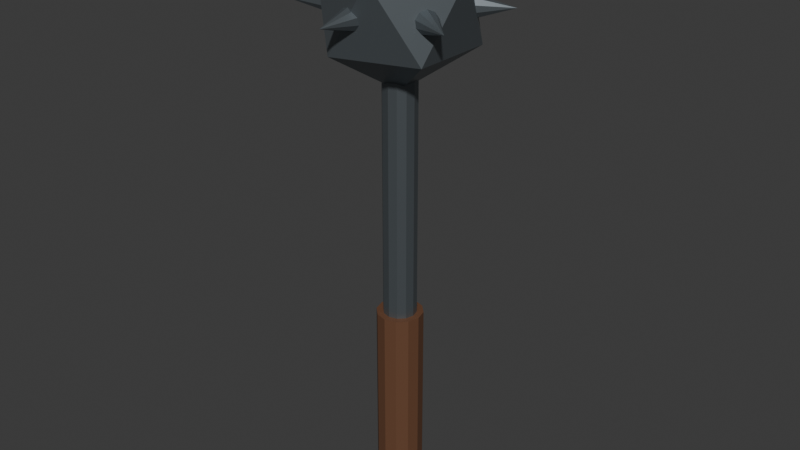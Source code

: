 # Source: mace.blend  (saved by Blender 4.5.91; exported with 4.5.12 LTS)
import bpy
from mathutils import Matrix  # noqa: F401  (used for matrix-valued properties, if any)

bpy.ops.wm.read_factory_settings(use_empty=True)
scene = bpy.context.scene
scene.name = 'Scene'

# ---- collections
col_collection = bpy.data.collections.new('Collection'); scene.collection.children.link(col_collection)

# ---- materials (node trees are filled in below, after node groups)
mat_grip_leather = bpy.data.materials.new('grip_leather')
mat_grip_leather.diffuse_color = (0.13, 0.055, 0.025, 1.0)
mat_dark_iron = bpy.data.materials.new('dark_iron')
mat_dark_iron.diffuse_color = (0.2, 0.23, 0.25, 1.0)

# ---- material node trees
mat_grip_leather.use_nodes = True; mat_grip_leather.node_tree.nodes.clear()
_N = mat_grip_leather.node_tree.nodes; _L = mat_grip_leather.node_tree.links
n0 = _N.new('ShaderNodeBsdfPrincipled'); n0.name = 'Principled BSDF'; n0.location = (-200, 100)
n0.inputs[0].default_value = (0.13, 0.055, 0.025, 1.0)
n0.inputs[2].default_value = 0.78
n1 = _N.new('ShaderNodeOutputMaterial'); n1.name = 'Material Output'; n1.location = (200, 100)
_L.new(n0.outputs[0], n1.inputs[0])
n1.is_active_output = True
mat_dark_iron.use_nodes = True; mat_dark_iron.node_tree.nodes.clear()
_N = mat_dark_iron.node_tree.nodes; _L = mat_dark_iron.node_tree.links
n0 = _N.new('ShaderNodeBsdfPrincipled'); n0.name = 'Principled BSDF'; n0.location = (-200, 100)
n0.inputs[0].default_value = (0.2, 0.23, 0.25, 1.0)
n0.inputs[1].default_value = 0.75
n0.inputs[2].default_value = 0.38
n1 = _N.new('ShaderNodeOutputMaterial'); n1.name = 'Material Output'; n1.location = (200, 100)
_L.new(n0.outputs[0], n1.inputs[0])
n1.is_active_output = True

# ---- world
world_world = bpy.data.worlds.new('World'); scene.world = world_world
world_world.use_nodes = True; world_world.node_tree.nodes.clear()
_N = world_world.node_tree.nodes; _L = world_world.node_tree.links
n0 = _N.new('ShaderNodeOutputWorld'); n0.name = 'World Output'; n0.location = (200, 100)
n1 = _N.new('ShaderNodeBackground'); n1.name = 'Background'; n1.location = (-200, 100)
n1.inputs[0].default_value = (0.05088, 0.05088, 0.05088, 1.0)
_L.new(n1.outputs[0], n0.inputs[0])
n0.is_active_output = True
world_world.color = (0.05088, 0.05088, 0.05088)
world_world.sun_shadow_jitter_overblur = 0.0

# ---- meshes
me_cylinder = bpy.data.meshes.new('Cylinder')
me_cylinder.from_pydata([(0.0, 0.035, -0.15), (0.0, 0.035, 0.15), (0.0175, 0.03031, -0.15), (0.0175, 0.03031, 0.15), (0.03031, 0.0175, -0.15), (0.03031, 0.0175, 0.15), (0.035, 0.0, -0.15), (0.035, 0.0, 0.15), (0.03031, -0.0175, -0.15), (0.03031, -0.0175, 0.15), (0.0175, -0.03031, -0.15), (0.0175, -0.03031, 0.15), (0.0, -0.035, -0.15), (0.0, -0.035, 0.15), (-0.0175, -0.03031, -0.15), (-0.0175, -0.03031, 0.15), (-0.03031, -0.0175, -0.15), (-0.03031, -0.0175, 0.15), (-0.035, 0.0, -0.15), (-0.035, 0.0, 0.15), (-0.03031, 0.0175, -0.15), (-0.03031, 0.0175, 0.15), (-0.0175, 0.03031, -0.15), (-0.0175, 0.03031, 0.15)], [], [(0, 1, 3, 2), (2, 3, 5, 4), (4, 5, 7, 6), (6, 7, 9, 8), (8, 9, 11, 10), (10, 11, 13, 12), (12, 13, 15, 14), (14, 15, 17, 16), (16, 17, 19, 18), (18, 19, 21, 20), (3, 1, 23, 21, 19, 17, 15, 13, 11, 9, 7, 5), (20, 21, 23, 22), (22, 23, 1, 0), (0, 2, 4, 6, 8, 10, 12, 14, 16, 18, 20, 22)])
_uv = me_cylinder.uv_layers.new(name='UVMap')
_uv.uv.foreach_set('vector', [1.0, 0.5, 1.0, 1.0, 0.9167, 1.0, 0.9167, 0.5, 0.9167, 0.5, 0.9167, 1.0, 0.8333, 1.0, 0.8333, 0.5, 0.8333, 0.5, 0.8333, 1.0, 0.75, 1.0, 0.75, 0.5, 0.75, 0.5, 0.75, 1.0, 0.6667, 1.0, 0.6667, 0.5, 0.6667, 0.5, 0.6667, 1.0, 0.5833, 1.0, 0.5833, 0.5, 0.5833, 0.5, 0.5833, 1.0, 0.5, 1.0, 0.5, 0.5, 0.5, 0.5, 0.5, 1.0, 0.4167, 1.0, 0.4167, 0.5, 0.4167, 0.5, 0.4167, 1.0, 0.3333, 1.0, 0.3333, 0.5, 0.3333, 0.5, 0.3333, 1.0, 0.25, 1.0, 0.25, 0.5, 0.25, 0.5, 0.25, 1.0, 0.1667, 1.0, 0.1667, 0.5, 0.37, 0.4578, 0.25, 0.49, 0.13, 0.4578, 0.04215, 0.37, 0.01, 0.25, 0.04215, 0.13, 0.13, 0.04215, 0.25, 0.01, 0.37, 0.04215, 0.4578, 0.13, 0.49, 0.25, 0.4578, 0.37, 0.1667, 0.5, 0.1667, 1.0, 0.08333, 1.0, 0.08333, 0.5, 0.08333, 0.5, 0.08333, 1.0, 7.451e-08, 1.0, 7.451e-08, 0.5, 0.75, 0.49, 0.87, 0.4578, 0.9578, 0.37, 0.99, 0.25, 0.9578, 0.13, 0.87, 0.04215, 0.75, 0.01, 0.63, 0.04215, 0.5422, 0.13, 0.51, 0.25, 0.5422, 0.37, 0.63, 0.4578])
me_cylinder.materials.append(mat_grip_leather)
me_cylinder.update()
me_cylinder_001 = bpy.data.meshes.new('Cylinder.001')
me_cylinder_001.from_pydata([(0.0, 0.025, -0.23), (0.0, 0.025, 0.23), (0.0125, 0.02165, -0.23), (0.0125, 0.02165, 0.23), (0.02165, 0.0125, -0.23), (0.02165, 0.0125, 0.23), (0.025, 0.0, -0.23), (0.025, 0.0, 0.23), (0.02165, -0.0125, -0.23), (0.02165, -0.0125, 0.23), (0.0125, -0.02165, -0.23), (0.0125, -0.02165, 0.23), (0.0, -0.025, -0.23), (0.0, -0.025, 0.23), (-0.0125, -0.02165, -0.23), (-0.0125, -0.02165, 0.23), (-0.02165, -0.0125, -0.23), (-0.02165, -0.0125, 0.23), (-0.025, 0.0, -0.23), (-0.025, 0.0, 0.23), (-0.02165, 0.0125, -0.23), (-0.02165, 0.0125, 0.23), (-0.0125, 0.02165, -0.23), (-0.0125, 0.02165, 0.23)], [], [(0, 1, 3, 2), (2, 3, 5, 4), (4, 5, 7, 6), (6, 7, 9, 8), (8, 9, 11, 10), (10, 11, 13, 12), (12, 13, 15, 14), (14, 15, 17, 16), (16, 17, 19, 18), (18, 19, 21, 20), (3, 1, 23, 21, 19, 17, 15, 13, 11, 9, 7, 5), (20, 21, 23, 22), (22, 23, 1, 0), (0, 2, 4, 6, 8, 10, 12, 14, 16, 18, 20, 22)])
_uv = me_cylinder_001.uv_layers.new(name='UVMap')
_uv.uv.foreach_set('vector', [1.0, 0.5, 1.0, 1.0, 0.9167, 1.0, 0.9167, 0.5, 0.9167, 0.5, 0.9167, 1.0, 0.8333, 1.0, 0.8333, 0.5, 0.8333, 0.5, 0.8333, 1.0, 0.75, 1.0, 0.75, 0.5, 0.75, 0.5, 0.75, 1.0, 0.6667, 1.0, 0.6667, 0.5, 0.6667, 0.5, 0.6667, 1.0, 0.5833, 1.0, 0.5833, 0.5, 0.5833, 0.5, 0.5833, 1.0, 0.5, 1.0, 0.5, 0.5, 0.5, 0.5, 0.5, 1.0, 0.4167, 1.0, 0.4167, 0.5, 0.4167, 0.5, 0.4167, 1.0, 0.3333, 1.0, 0.3333, 0.5, 0.3333, 0.5, 0.3333, 1.0, 0.25, 1.0, 0.25, 0.5, 0.25, 0.5, 0.25, 1.0, 0.1667, 1.0, 0.1667, 0.5, 0.37, 0.4578, 0.25, 0.49, 0.13, 0.4578, 0.04215, 0.37, 0.01, 0.25, 0.04215, 0.13, 0.13, 0.04215, 0.25, 0.01, 0.37, 0.04215, 0.4578, 0.13, 0.49, 0.25, 0.4578, 0.37, 0.1667, 0.5, 0.1667, 1.0, 0.08333, 1.0, 0.08333, 0.5, 0.08333, 0.5, 0.08333, 1.0, 7.451e-08, 1.0, 7.451e-08, 0.5, 0.75, 0.49, 0.87, 0.4578, 0.9578, 0.37, 0.99, 0.25, 0.9578, 0.13, 0.87, 0.04215, 0.75, 0.01, 0.63, 0.04215, 0.5422, 0.13, 0.51, 0.25, 0.5422, 0.37, 0.63, 0.4578])
me_cylinder_001.materials.append(mat_dark_iron)
me_cylinder_001.update()
me_icosphere = bpy.data.meshes.new('Icosphere')
me_icosphere.from_pydata([(0.0, 0.0, -0.12), (0.08683, -0.06309, -0.05367), (-0.03317, -0.1021, -0.05367), (-0.1073, 0.0, -0.05367), (-0.03317, 0.1021, -0.05367), (0.08683, 0.06309, -0.05367), (0.03317, -0.1021, 0.05367), (-0.08683, -0.06309, 0.05367), (-0.08683, 0.06309, 0.05367), (0.03317, 0.1021, 0.05367), (0.1073, 0.0, 0.05367), (0.0, 0.0, 0.12)], [], [(0, 1, 2), (1, 0, 5), (0, 2, 3), (0, 3, 4), (0, 4, 5), (1, 5, 10), (2, 1, 6), (3, 2, 7), (4, 3, 8), (5, 4, 9), (1, 10, 6), (2, 6, 7), (3, 7, 8), (4, 8, 9), (5, 9, 10), (6, 10, 11), (7, 6, 11), (8, 7, 11), (9, 8, 11), (10, 9, 11)])
_uv = me_icosphere.uv_layers.new(name='UVMap')
_uv.uv.foreach_set('vector', [0.1818, 0.0, 0.2727, 0.1575, 0.09091, 0.1575, 0.2727, 0.1575, 0.3636, 0.0, 0.4545, 0.1575, 0.9091, 0.0, 1.0, 0.1575, 0.8182, 0.1575, 0.7273, 0.0, 0.8182, 0.1575, 0.6364, 0.1575, 0.5455, 0.0, 0.6364, 0.1575, 0.4545, 0.1575, 0.2727, 0.1575, 0.4545, 0.1575, 0.3636, 0.3149, 0.09091, 0.1575, 0.2727, 0.1575, 0.1818, 0.3149, 0.8182, 0.1575, 1.0, 0.1575, 0.9091, 0.3149, 0.6364, 0.1575, 0.8182, 0.1575, 0.7273, 0.3149, 0.4545, 0.1575, 0.6364, 0.1575, 0.5455, 0.3149, 0.2727, 0.1575, 0.3636, 0.3149, 0.1818, 0.3149, 0.09091, 0.1575, 0.1818, 0.3149, 0.0, 0.3149, 0.8182, 0.1575, 0.9091, 0.3149, 0.7273, 0.3149, 0.6364, 0.1575, 0.7273, 0.3149, 0.5455, 0.3149, 0.4545, 0.1575, 0.5455, 0.3149, 0.3636, 0.3149, 0.1818, 0.3149, 0.3636, 0.3149, 0.2727, 0.4724, 0.0, 0.3149, 0.1818, 0.3149, 0.09091, 0.4724, 0.7273, 0.3149, 0.9091, 0.3149, 0.8182, 0.4724, 0.5455, 0.3149, 0.7273, 0.3149, 0.6364, 0.4724, 0.3636, 0.3149, 0.5455, 0.3149, 0.4545, 0.4724])
me_icosphere.materials.append(mat_dark_iron)
me_icosphere.update()
me_cone = bpy.data.meshes.new('Cone')
me_cone.from_pydata([(6.795e-09, -0.075, 0.045), (-0.02645, -0.075, 0.03641), (-0.0428, -0.075, 0.01391), (-0.0428, -0.075, -0.01391), (-0.02645, -0.075, -0.03641), (-6.795e-09, -0.075, -0.045), (0.02645, -0.075, -0.03641), (0.0428, -0.075, -0.01391), (0.0428, -0.075, 0.01391), (0.02645, -0.075, 0.03641), (-8.55e-16, 0.075, -5.662e-09)], [], [(0, 10, 1), (1, 10, 2), (2, 10, 3), (3, 10, 4), (4, 10, 5), (5, 10, 6), (6, 10, 7), (7, 10, 8), (0, 1, 2, 3, 4, 5, 6, 7, 8, 9), (8, 10, 9), (9, 10, 0)])
_uv = me_cone.uv_layers.new(name='UVMap')
_uv.uv.foreach_set('vector', [0.25, 0.49, 0.25, 0.25, 0.3911, 0.4442, 0.3911, 0.4442, 0.25, 0.25, 0.4783, 0.3242, 0.4783, 0.3242, 0.25, 0.25, 0.4783, 0.1758, 0.4783, 0.1758, 0.25, 0.25, 0.3911, 0.05584, 0.3911, 0.05584, 0.25, 0.25, 0.25, 0.01, 0.25, 0.01, 0.25, 0.25, 0.1089, 0.05584, 0.1089, 0.05584, 0.25, 0.25, 0.02175, 0.1758, 0.02175, 0.1758, 0.25, 0.25, 0.02175, 0.3242, 0.75, 0.49, 0.8911, 0.4442, 0.9783, 0.3242, 0.9783, 0.1758, 0.8911, 0.05584, 0.75, 0.01, 0.6089, 0.05584, 0.5217, 0.1758, 0.5217, 0.3242, 0.6089, 0.4442, 0.02175, 0.3242, 0.25, 0.25, 0.1089, 0.4442, 0.1089, 0.4442, 0.25, 0.25, 0.25, 0.49])
me_cone.materials.append(mat_dark_iron)
me_cone.update()
me_cone_001 = bpy.data.meshes.new('Cone.001')
me_cone_001.from_pydata([(-0.06495, -0.0375, 0.045), (-0.07818, -0.01459, 0.03641), (-0.08635, -0.0004363, 0.01391), (-0.08635, -0.0004363, -0.01391), (-0.07818, -0.01459, -0.03641), (-0.06495, -0.0375, -0.045), (-0.05173, -0.06041, -0.03641), (-0.04355, -0.07456, -0.01391), (-0.04355, -0.07456, 0.01391), (-0.05173, -0.06041, 0.03641), (0.06495, 0.0375, -3.278e-09)], [], [(0, 10, 1), (1, 10, 2), (2, 10, 3), (3, 10, 4), (4, 10, 5), (5, 10, 6), (6, 10, 7), (7, 10, 8), (0, 1, 2, 3, 4, 5, 6, 7, 8, 9), (8, 10, 9), (9, 10, 0)])
_uv = me_cone_001.uv_layers.new(name='UVMap')
_uv.uv.foreach_set('vector', [0.25, 0.49, 0.25, 0.25, 0.3911, 0.4442, 0.3911, 0.4442, 0.25, 0.25, 0.4783, 0.3242, 0.4783, 0.3242, 0.25, 0.25, 0.4783, 0.1758, 0.4783, 0.1758, 0.25, 0.25, 0.3911, 0.05584, 0.3911, 0.05584, 0.25, 0.25, 0.25, 0.01, 0.25, 0.01, 0.25, 0.25, 0.1089, 0.05584, 0.1089, 0.05584, 0.25, 0.25, 0.02175, 0.1758, 0.02175, 0.1758, 0.25, 0.25, 0.02175, 0.3242, 0.75, 0.49, 0.8911, 0.4442, 0.9783, 0.3242, 0.9783, 0.1758, 0.8911, 0.05584, 0.75, 0.01, 0.6089, 0.05584, 0.5217, 0.1758, 0.5217, 0.3242, 0.6089, 0.4442, 0.02175, 0.3242, 0.25, 0.25, 0.1089, 0.4442, 0.1089, 0.4442, 0.25, 0.25, 0.25, 0.49])
me_cone_001.materials.append(mat_dark_iron)
me_cone_001.update()
me_cone_002 = bpy.data.meshes.new('Cone.002')
me_cone_002.from_pydata([(-0.06495, 0.0375, 0.045), (-0.05173, 0.06041, 0.03641), (-0.04355, 0.07456, 0.01391), (-0.04355, 0.07456, -0.01391), (-0.05173, 0.06041, -0.03641), (-0.06495, 0.0375, -0.045), (-0.07818, 0.01459, -0.03641), (-0.08635, 0.0004362, -0.01391), (-0.08635, 0.0004362, 0.01391), (-0.07818, 0.01459, 0.03641), (0.06495, -0.0375, -3.278e-09)], [], [(0, 10, 1), (1, 10, 2), (2, 10, 3), (3, 10, 4), (4, 10, 5), (5, 10, 6), (6, 10, 7), (7, 10, 8), (0, 1, 2, 3, 4, 5, 6, 7, 8, 9), (8, 10, 9), (9, 10, 0)])
_uv = me_cone_002.uv_layers.new(name='UVMap')
_uv.uv.foreach_set('vector', [0.25, 0.49, 0.25, 0.25, 0.3911, 0.4442, 0.3911, 0.4442, 0.25, 0.25, 0.4783, 0.3242, 0.4783, 0.3242, 0.25, 0.25, 0.4783, 0.1758, 0.4783, 0.1758, 0.25, 0.25, 0.3911, 0.05584, 0.3911, 0.05584, 0.25, 0.25, 0.25, 0.01, 0.25, 0.01, 0.25, 0.25, 0.1089, 0.05584, 0.1089, 0.05584, 0.25, 0.25, 0.02175, 0.1758, 0.02175, 0.1758, 0.25, 0.25, 0.02175, 0.3242, 0.75, 0.49, 0.8911, 0.4442, 0.9783, 0.3242, 0.9783, 0.1758, 0.8911, 0.05584, 0.75, 0.01, 0.6089, 0.05584, 0.5217, 0.1758, 0.5217, 0.3242, 0.6089, 0.4442, 0.02175, 0.3242, 0.25, 0.25, 0.1089, 0.4442, 0.1089, 0.4442, 0.25, 0.25, 0.25, 0.49])
me_cone_002.materials.append(mat_dark_iron)
me_cone_002.update()
me_cone_003 = bpy.data.meshes.new('Cone.003')
me_cone_003.from_pydata([(-9.185e-18, 0.075, 0.045), (0.02645, 0.075, 0.03641), (0.0428, 0.075, 0.01391), (0.0428, 0.075, -0.01391), (0.02645, 0.075, -0.03641), (-9.185e-18, 0.075, -0.045), (-0.02645, 0.075, -0.03641), (-0.0428, 0.075, -0.01391), (-0.0428, 0.075, 0.01391), (-0.02645, 0.075, 0.03641), (9.185e-18, -0.075, -1.222e-08)], [], [(0, 10, 1), (1, 10, 2), (2, 10, 3), (3, 10, 4), (4, 10, 5), (5, 10, 6), (6, 10, 7), (7, 10, 8), (0, 1, 2, 3, 4, 5, 6, 7, 8, 9), (8, 10, 9), (9, 10, 0)])
_uv = me_cone_003.uv_layers.new(name='UVMap')
_uv.uv.foreach_set('vector', [0.25, 0.49, 0.25, 0.25, 0.3911, 0.4442, 0.3911, 0.4442, 0.25, 0.25, 0.4783, 0.3242, 0.4783, 0.3242, 0.25, 0.25, 0.4783, 0.1758, 0.4783, 0.1758, 0.25, 0.25, 0.3911, 0.05584, 0.3911, 0.05584, 0.25, 0.25, 0.25, 0.01, 0.25, 0.01, 0.25, 0.25, 0.1089, 0.05584, 0.1089, 0.05584, 0.25, 0.25, 0.02175, 0.1758, 0.02175, 0.1758, 0.25, 0.25, 0.02175, 0.3242, 0.75, 0.49, 0.8911, 0.4442, 0.9783, 0.3242, 0.9783, 0.1758, 0.8911, 0.05584, 0.75, 0.01, 0.6089, 0.05584, 0.5217, 0.1758, 0.5217, 0.3242, 0.6089, 0.4442, 0.02175, 0.3242, 0.25, 0.25, 0.1089, 0.4442, 0.1089, 0.4442, 0.25, 0.25, 0.25, 0.49])
me_cone_003.materials.append(mat_dark_iron)
me_cone_003.update()
me_cone_004 = bpy.data.meshes.new('Cone.004')
me_cone_004.from_pydata([(0.06495, 0.0375, 0.045), (0.07818, 0.01459, 0.03641), (0.08635, 0.0004362, 0.01391), (0.08635, 0.0004362, -0.01391), (0.07818, 0.01459, -0.03641), (0.06495, 0.0375, -0.045), (0.05173, 0.06041, -0.03641), (0.04355, 0.07456, -0.01391), (0.04355, 0.07456, 0.01391), (0.05173, 0.06041, 0.03641), (-0.06495, -0.0375, -3.278e-09)], [], [(0, 10, 1), (1, 10, 2), (2, 10, 3), (3, 10, 4), (4, 10, 5), (5, 10, 6), (6, 10, 7), (7, 10, 8), (0, 1, 2, 3, 4, 5, 6, 7, 8, 9), (8, 10, 9), (9, 10, 0)])
_uv = me_cone_004.uv_layers.new(name='UVMap')
_uv.uv.foreach_set('vector', [0.25, 0.49, 0.25, 0.25, 0.3911, 0.4442, 0.3911, 0.4442, 0.25, 0.25, 0.4783, 0.3242, 0.4783, 0.3242, 0.25, 0.25, 0.4783, 0.1758, 0.4783, 0.1758, 0.25, 0.25, 0.3911, 0.05584, 0.3911, 0.05584, 0.25, 0.25, 0.25, 0.01, 0.25, 0.01, 0.25, 0.25, 0.1089, 0.05584, 0.1089, 0.05584, 0.25, 0.25, 0.02175, 0.1758, 0.02175, 0.1758, 0.25, 0.25, 0.02175, 0.3242, 0.75, 0.49, 0.8911, 0.4442, 0.9783, 0.3242, 0.9783, 0.1758, 0.8911, 0.05584, 0.75, 0.01, 0.6089, 0.05584, 0.5217, 0.1758, 0.5217, 0.3242, 0.6089, 0.4442, 0.02175, 0.3242, 0.25, 0.25, 0.1089, 0.4442, 0.1089, 0.4442, 0.25, 0.25, 0.25, 0.49])
me_cone_004.materials.append(mat_dark_iron)
me_cone_004.update()
me_cone_005 = bpy.data.meshes.new('Cone.005')
me_cone_005.from_pydata([(0.06495, -0.0375, 0.045), (0.05173, -0.06041, 0.03641), (0.04355, -0.07456, 0.01391), (0.04355, -0.07456, -0.01391), (0.05173, -0.06041, -0.03641), (0.06495, -0.0375, -0.045), (0.07818, -0.01459, -0.03641), (0.08635, -0.0004363, -0.01391), (0.08635, -0.0004363, 0.01391), (0.07818, -0.01459, 0.03641), (-0.06495, 0.0375, -3.278e-09)], [], [(0, 10, 1), (1, 10, 2), (2, 10, 3), (3, 10, 4), (4, 10, 5), (5, 10, 6), (6, 10, 7), (7, 10, 8), (0, 1, 2, 3, 4, 5, 6, 7, 8, 9), (8, 10, 9), (9, 10, 0)])
_uv = me_cone_005.uv_layers.new(name='UVMap')
_uv.uv.foreach_set('vector', [0.25, 0.49, 0.25, 0.25, 0.3911, 0.4442, 0.3911, 0.4442, 0.25, 0.25, 0.4783, 0.3242, 0.4783, 0.3242, 0.25, 0.25, 0.4783, 0.1758, 0.4783, 0.1758, 0.25, 0.25, 0.3911, 0.05584, 0.3911, 0.05584, 0.25, 0.25, 0.25, 0.01, 0.25, 0.01, 0.25, 0.25, 0.1089, 0.05584, 0.1089, 0.05584, 0.25, 0.25, 0.02175, 0.1758, 0.02175, 0.1758, 0.25, 0.25, 0.02175, 0.3242, 0.75, 0.49, 0.8911, 0.4442, 0.9783, 0.3242, 0.9783, 0.1758, 0.8911, 0.05584, 0.75, 0.01, 0.6089, 0.05584, 0.5217, 0.1758, 0.5217, 0.3242, 0.6089, 0.4442, 0.02175, 0.3242, 0.25, 0.25, 0.1089, 0.4442, 0.1089, 0.4442, 0.25, 0.25, 0.25, 0.49])
me_cone_005.materials.append(mat_dark_iron)
me_cone_005.update()

# ---- objects
ob_leather_grip = bpy.data.objects.new('leather_grip', me_cylinder)
ob_mace_shaft = bpy.data.objects.new('mace_shaft', me_cylinder_001)
ob_flanged_mace_head = bpy.data.objects.new('flanged_mace_head', me_icosphere)
ob_mace_flange = bpy.data.objects.new('mace_flange', me_cone)
ob_mace_flange_001 = bpy.data.objects.new('mace_flange.001', me_cone_001)
ob_mace_flange_002 = bpy.data.objects.new('mace_flange.002', me_cone_002)
ob_mace_flange_003 = bpy.data.objects.new('mace_flange.003', me_cone_003)
ob_mace_flange_004 = bpy.data.objects.new('mace_flange.004', me_cone_004)
ob_mace_flange_005 = bpy.data.objects.new('mace_flange.005', me_cone_005)

# ---- transforms, parenting, visibility, modifiers, constraints
ob_leather_grip.location = (0.0, 0.0, 0.15)
ob_mace_shaft.location = (0.0, 0.0, 0.48)
ob_flanged_mace_head.location = (0.0, 0.0, 0.76)
ob_mace_flange.location = (0.0, 0.075, 0.76)
ob_mace_flange_001.location = (0.06495, 0.0375, 0.76)
ob_mace_flange_002.location = (0.06495, -0.0375, 0.76)
ob_mace_flange_003.location = (9.185e-18, -0.075, 0.76)
ob_mace_flange_004.location = (-0.06495, -0.0375, 0.76)
ob_mace_flange_005.location = (-0.06495, 0.0375, 0.76)

# ---- collection membership
col_collection.objects.link(ob_leather_grip)
col_collection.objects.link(ob_mace_shaft)
col_collection.objects.link(ob_flanged_mace_head)
col_collection.objects.link(ob_mace_flange)
col_collection.objects.link(ob_mace_flange_001)
col_collection.objects.link(ob_mace_flange_002)
col_collection.objects.link(ob_mace_flange_003)
col_collection.objects.link(ob_mace_flange_004)
col_collection.objects.link(ob_mace_flange_005)

# ---- scene / render settings (as saved in the file)
scene.frame_start = 1; scene.frame_end = 250; scene.frame_set(1)
scene.render.engine = 'BLENDER_EEVEE_NEXT'
bpy.context.view_layer.update()

# ---- added for rendering (the .blend has no active camera and no usable light): camera, sun
cam_auto = bpy.data.cameras.new('AutoCamera')
cam_auto.lens = 50.0
cam_auto.sensor_width = 36.0
cam_auto.clip_end = 1000.0
ob_auto_camera = bpy.data.objects.new('AutoCamera', cam_auto)
scene.collection.objects.link(ob_auto_camera)
ob_auto_camera.location = (0.893165, -1.0718, 1.15453)
ob_auto_camera.rotation_euler = (1.09748, -7.21219e-08, 0.694738)
scene.camera = ob_auto_camera
light_auto_sun = bpy.data.lights.new('AutoSun', 'SUN')
light_auto_sun.energy = 3.0
light_auto_sun.angle = 0.0523599
ob_auto_sun = bpy.data.objects.new('AutoSun', light_auto_sun)
scene.collection.objects.link(ob_auto_sun)
ob_auto_sun.rotation_euler = (0.872665, 0.174533, 0.523599)
bpy.context.view_layer.update()
